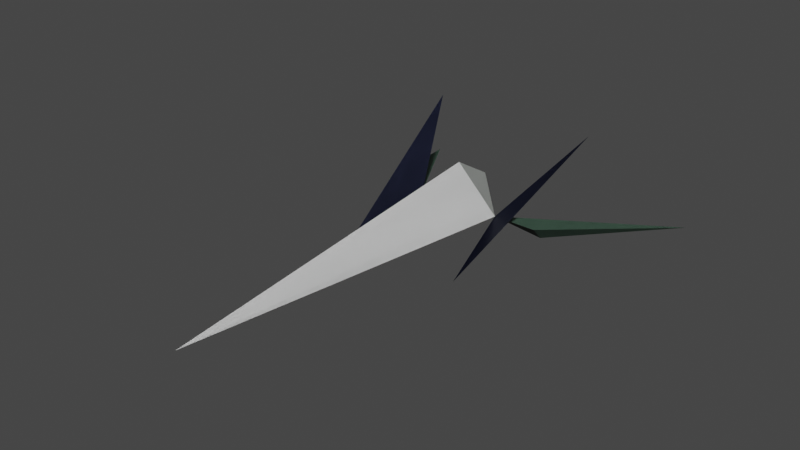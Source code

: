 # Source: myship_4.blend  (saved by Blender 3.6.11; exported with 4.5.12 LTS)
import bpy
from mathutils import Matrix  # noqa: F401  (used for matrix-valued properties, if any)

bpy.ops.wm.read_factory_settings(use_empty=True)
scene = bpy.context.scene
scene.name = 'Scene'

# ---- collections
col_myship_4 = bpy.data.collections.new('myship_4'); scene.collection.children.link(col_myship_4)
col_normal = bpy.data.collections.new('Normal'); col_myship_4.children.link(col_normal)
col_enter_cockpit = bpy.data.collections.new('Enter Cockpit'); col_myship_4.children.link(col_enter_cockpit)
col_wireframe = bpy.data.collections.new('Wireframe'); col_myship_4.children.link(col_wireframe)
col_collision_boxes = bpy.data.collections.new('Collision Boxes'); col_myship_4.children.link(col_collision_boxes)

# ---- materials (node trees are filled in below, after node groups)
mat_fx0 = bpy.data.materials.new('FX0')
mat_fx0.use_transparent_shadow = False
mat_fx0.diffuse_color = (0.1329, 0.2423, 0.1746, 1.0)
mat_fx1 = bpy.data.materials.new('FX1')
mat_fx1.use_transparent_shadow = False
mat_fx1.diffuse_color = (0.03689, 0.0865, 0.04667, 1.0)
mat_fx7 = bpy.data.materials.new('FX7')
mat_fx7.use_transparent_shadow = False
mat_fx7.diffuse_color = (0.01161, 0.016, 0.04667, 1.0)
mat_fx10 = bpy.data.materials.new('FX10')
mat_fx10.use_transparent_shadow = False
mat_fx10.diffuse_color = (0.009134, 0.02217, 0.009134, 1.0)
mat_fx14 = bpy.data.materials.new('FX14')
mat_fx14.use_transparent_shadow = False
mat_fx14.diffuse_color = (0.1746, 0.2086, 0.1746, 1.0)
mat_fx16 = bpy.data.materials.new('FX16')
mat_fx16.use_transparent_shadow = False
mat_fx16.diffuse_color = (0.3613, 0.3968, 0.3613, 1.0)
mat_fx18 = bpy.data.materials.new('FX18')
mat_fx18.use_transparent_shadow = False
mat_fx18.diffuse_color = (0.6308, 0.6584, 0.6308, 1.0)
mat_fx20 = bpy.data.materials.new('FX20')
mat_fx20.use_transparent_shadow = False
mat_fx20.diffuse_color = (1.0, 1.0, 1.0, 1.0)
mat_fx43 = bpy.data.materials.new('FX43')
mat_fx43.use_transparent_shadow = False
mat_fx43.diffuse_color = (0.6654, 0.06848, 0.02217, 1.0)
mat_fx44 = bpy.data.materials.new('FX44')
mat_fx44.use_transparent_shadow = False
mat_fx44.diffuse_color = (0.02217, 0.005182, 0.4125, 1.0)
mat_fx6 = bpy.data.materials.new('FX6')
mat_fx6.use_transparent_shadow = False
mat_fx6.diffuse_color = (0.06301, 0.03071, 0.01161, 1.0)

# ---- material node trees
mat_fx0.use_nodes = True; mat_fx0.node_tree.nodes.clear()
_N = mat_fx0.node_tree.nodes; _L = mat_fx0.node_tree.links
n0 = _N.new('ShaderNodeBsdfPrincipled'); n0.name = 'Principled BSDF'; n0.location = (0, 0)
n0.distribution = 'GGX'
n0.subsurface_method = 'RANDOM_WALK_SKIN'
n0.inputs[0].default_value = (0.1329, 0.2423, 0.1746, 1.0)
n0.inputs[3].default_value = 1.45
n0.inputs[27].default_value = (0.0, 0.0, 0.0, 1.0)
n0.inputs[28].default_value = 1.0
n1 = _N.new('ShaderNodeOutputMaterial'); n1.name = 'Material Output'; n1.location = (300, 0)
_L.new(n0.outputs[0], n1.inputs[0])
n1.is_active_output = True
mat_fx1.use_nodes = True; mat_fx1.node_tree.nodes.clear()
_N = mat_fx1.node_tree.nodes; _L = mat_fx1.node_tree.links
n0 = _N.new('ShaderNodeBsdfPrincipled'); n0.name = 'Principled BSDF'; n0.location = (0, 0)
n0.distribution = 'GGX'
n0.subsurface_method = 'RANDOM_WALK_SKIN'
n0.inputs[0].default_value = (0.03689, 0.0865, 0.04667, 1.0)
n0.inputs[3].default_value = 1.45
n0.inputs[27].default_value = (0.0, 0.0, 0.0, 1.0)
n0.inputs[28].default_value = 1.0
n1 = _N.new('ShaderNodeOutputMaterial'); n1.name = 'Material Output'; n1.location = (300, 0)
_L.new(n0.outputs[0], n1.inputs[0])
n1.is_active_output = True
mat_fx7.use_nodes = True; mat_fx7.node_tree.nodes.clear()
_N = mat_fx7.node_tree.nodes; _L = mat_fx7.node_tree.links
n0 = _N.new('ShaderNodeBsdfPrincipled'); n0.name = 'Principled BSDF'; n0.location = (0, 0)
n0.distribution = 'GGX'
n0.subsurface_method = 'RANDOM_WALK_SKIN'
n0.inputs[0].default_value = (0.01161, 0.016, 0.04667, 1.0)
n0.inputs[3].default_value = 1.45
n0.inputs[27].default_value = (0.0, 0.0, 0.0, 1.0)
n0.inputs[28].default_value = 1.0
n1 = _N.new('ShaderNodeOutputMaterial'); n1.name = 'Material Output'; n1.location = (300, 0)
_L.new(n0.outputs[0], n1.inputs[0])
n1.is_active_output = True
mat_fx10.use_nodes = True; mat_fx10.node_tree.nodes.clear()
_N = mat_fx10.node_tree.nodes; _L = mat_fx10.node_tree.links
n0 = _N.new('ShaderNodeBsdfPrincipled'); n0.name = 'Principled BSDF'; n0.location = (0, 0)
n0.distribution = 'GGX'
n0.subsurface_method = 'RANDOM_WALK_SKIN'
n0.inputs[0].default_value = (0.009134, 0.02217, 0.009134, 1.0)
n0.inputs[3].default_value = 1.45
n0.inputs[27].default_value = (0.0, 0.0, 0.0, 1.0)
n0.inputs[28].default_value = 1.0
n1 = _N.new('ShaderNodeOutputMaterial'); n1.name = 'Material Output'; n1.location = (300, 0)
_L.new(n0.outputs[0], n1.inputs[0])
n1.is_active_output = True
mat_fx14.use_nodes = True; mat_fx14.node_tree.nodes.clear()
_N = mat_fx14.node_tree.nodes; _L = mat_fx14.node_tree.links
n0 = _N.new('ShaderNodeBsdfPrincipled'); n0.name = 'Principled BSDF'; n0.location = (0, 0)
n0.distribution = 'GGX'
n0.subsurface_method = 'RANDOM_WALK_SKIN'
n0.inputs[0].default_value = (0.1746, 0.2086, 0.1746, 1.0)
n0.inputs[3].default_value = 1.45
n0.inputs[27].default_value = (0.0, 0.0, 0.0, 1.0)
n0.inputs[28].default_value = 1.0
n1 = _N.new('ShaderNodeOutputMaterial'); n1.name = 'Material Output'; n1.location = (300, 0)
_L.new(n0.outputs[0], n1.inputs[0])
n1.is_active_output = True
mat_fx16.use_nodes = True; mat_fx16.node_tree.nodes.clear()
_N = mat_fx16.node_tree.nodes; _L = mat_fx16.node_tree.links
n0 = _N.new('ShaderNodeBsdfPrincipled'); n0.name = 'Principled BSDF'; n0.location = (0, 0)
n0.distribution = 'GGX'
n0.subsurface_method = 'RANDOM_WALK_SKIN'
n0.inputs[0].default_value = (0.3613, 0.3968, 0.3613, 1.0)
n0.inputs[3].default_value = 1.45
n0.inputs[27].default_value = (0.0, 0.0, 0.0, 1.0)
n0.inputs[28].default_value = 1.0
n1 = _N.new('ShaderNodeOutputMaterial'); n1.name = 'Material Output'; n1.location = (300, 0)
_L.new(n0.outputs[0], n1.inputs[0])
n1.is_active_output = True
mat_fx18.use_nodes = True; mat_fx18.node_tree.nodes.clear()
_N = mat_fx18.node_tree.nodes; _L = mat_fx18.node_tree.links
n0 = _N.new('ShaderNodeBsdfPrincipled'); n0.name = 'Principled BSDF'; n0.location = (0, 0)
n0.distribution = 'GGX'
n0.subsurface_method = 'RANDOM_WALK_SKIN'
n0.inputs[0].default_value = (0.6308, 0.6584, 0.6308, 1.0)
n0.inputs[3].default_value = 1.45
n0.inputs[27].default_value = (0.0, 0.0, 0.0, 1.0)
n0.inputs[28].default_value = 1.0
n1 = _N.new('ShaderNodeOutputMaterial'); n1.name = 'Material Output'; n1.location = (300, 0)
_L.new(n0.outputs[0], n1.inputs[0])
n1.is_active_output = True
mat_fx20.use_nodes = True; mat_fx20.node_tree.nodes.clear()
_N = mat_fx20.node_tree.nodes; _L = mat_fx20.node_tree.links
n0 = _N.new('ShaderNodeBsdfPrincipled'); n0.name = 'Principled BSDF'; n0.location = (0, 0)
n0.distribution = 'GGX'
n0.subsurface_method = 'RANDOM_WALK_SKIN'
n0.inputs[0].default_value = (1.0, 1.0, 1.0, 1.0)
n0.inputs[3].default_value = 1.45
n0.inputs[27].default_value = (0.0, 0.0, 0.0, 1.0)
n0.inputs[28].default_value = 1.0
n1 = _N.new('ShaderNodeOutputMaterial'); n1.name = 'Material Output'; n1.location = (300, 0)
_L.new(n0.outputs[0], n1.inputs[0])
n1.is_active_output = True
mat_fx43.use_nodes = True; mat_fx43.node_tree.nodes.clear()
_N = mat_fx43.node_tree.nodes; _L = mat_fx43.node_tree.links
n0 = _N.new('ShaderNodeBsdfPrincipled'); n0.name = 'Principled BSDF'; n0.location = (0, 0)
n0.distribution = 'GGX'
n0.subsurface_method = 'RANDOM_WALK_SKIN'
n0.inputs[0].default_value = (0.6654, 0.06848, 0.02217, 1.0)
n0.inputs[3].default_value = 1.45
n0.inputs[27].default_value = (0.0, 0.0, 0.0, 1.0)
n0.inputs[28].default_value = 1.0
n1 = _N.new('ShaderNodeOutputMaterial'); n1.name = 'Material Output'; n1.location = (300, 0)
_L.new(n0.outputs[0], n1.inputs[0])
n1.is_active_output = True
mat_fx44.use_nodes = True; mat_fx44.node_tree.nodes.clear()
_N = mat_fx44.node_tree.nodes; _L = mat_fx44.node_tree.links
n0 = _N.new('ShaderNodeBsdfPrincipled'); n0.name = 'Principled BSDF'; n0.location = (0, 0)
n0.distribution = 'GGX'
n0.subsurface_method = 'RANDOM_WALK_SKIN'
n0.inputs[0].default_value = (0.02217, 0.005182, 0.4125, 1.0)
n0.inputs[3].default_value = 1.45
n0.inputs[27].default_value = (0.0, 0.0, 0.0, 1.0)
n0.inputs[28].default_value = 1.0
n1 = _N.new('ShaderNodeOutputMaterial'); n1.name = 'Material Output'; n1.location = (300, 0)
_L.new(n0.outputs[0], n1.inputs[0])
n1.is_active_output = True
mat_fx6.use_nodes = True; mat_fx6.node_tree.nodes.clear()
_N = mat_fx6.node_tree.nodes; _L = mat_fx6.node_tree.links
n0 = _N.new('ShaderNodeBsdfPrincipled'); n0.name = 'Principled BSDF'; n0.location = (10, 300)
n0.distribution = 'GGX'
n0.subsurface_method = 'RANDOM_WALK_SKIN'
n0.inputs[0].default_value = (0.06301, 0.03071, 0.01161, 1.0)
n0.inputs[3].default_value = 1.45
n0.inputs[27].default_value = (0.0, 0.0, 0.0, 1.0)
n0.inputs[28].default_value = 1.0
n1 = _N.new('ShaderNodeOutputMaterial'); n1.name = 'Material Output'; n1.location = (300, 300)
_L.new(n0.outputs[0], n1.inputs[0])
n1.is_active_output = True

# ---- world
world_world = bpy.data.worlds.new('World'); scene.world = world_world
world_world.use_nodes = True; world_world.node_tree.nodes.clear()
_N = world_world.node_tree.nodes; _L = world_world.node_tree.links
n0 = _N.new('ShaderNodeOutputWorld'); n0.name = 'World Output'; n0.location = (300, 300)
n1 = _N.new('ShaderNodeBackground'); n1.name = 'Background'; n1.location = (10, 300)
n1.inputs[0].default_value = (0.05088, 0.05088, 0.05088, 1.0)
_L.new(n1.outputs[0], n0.inputs[0])
n0.is_active_output = True
world_world.color = (0.05088, 0.05088, 0.05088)
world_world.use_sun_shadow = False
world_world.sun_shadow_jitter_overblur = 0.0

# ---- meshes
me_myship_4 = bpy.data.meshes.new('myship_4')
me_myship_4.from_pydata([(0.0, 10.0, 0.0), (0.0, 0.0, -1.0), (0.0, 0.0, 6.0), (0.0, -80.0, -2.0), (-36.0, 40.0, -14.0), (36.0, 40.0, -14.0), (-20.0, 20.0, 11.0), (20.0, 20.0, 11.0), (18.0, 6.0, -9.0), (-18.0, 6.0, -9.0), (10.0, 0.0, -4.0), (-10.0, 0.0, -4.0), (-20.0, 0.0, -4.0), (20.0, 0.0, -4.0), (14.0, -20.0, -10.0), (-14.0, -20.0, -10.0)], [], [(0, 10, 1), (1, 11, 0), (10, 11, 1), (11, 2, 0), (0, 2, 10), (3, 11, 10), (3, 2, 11), (10, 2, 3), (11, 12, 9), (4, 9, 12), (10, 13, 5), (8, 13, 10), (6, 15, 11), (11, 15, 6), (10, 14, 7), (7, 14, 10), (13, 8, 5), (8, 10, 5), (4, 11, 9), (12, 11, 4)])
me_myship_4.polygons.foreach_set('material_index', [3, 3, 8, 4, 6, 0, 5, 7, 9, 1, 0, 9, 2, 2, 2, 2, 0, 1, 0, 0])
me_myship_4.materials.append(mat_fx0)
me_myship_4.materials.append(mat_fx1)
me_myship_4.materials.append(mat_fx7)
me_myship_4.materials.append(mat_fx10)
me_myship_4.materials.append(mat_fx14)
me_myship_4.materials.append(mat_fx16)
me_myship_4.materials.append(mat_fx18)
me_myship_4.materials.append(mat_fx20)
me_myship_4.materials.append(mat_fx43)
me_myship_4.materials.append(mat_fx44)
me_myship_4.update()
me_myship_b = bpy.data.meshes.new('myship_b')
me_myship_b.from_pydata([(0.0, 10.0, 0.0), (0.0, 0.0, -1.0), (0.0, 0.0, 6.0), (0.0, -80.0, -2.0), (-25.0, 20.0, -10.0), (25.0, 20.0, -10.0), (-20.0, 20.0, 11.0), (20.0, 20.0, 11.0), (18.0, 6.0, -9.0), (-18.0, 6.0, -9.0), (10.0, 0.0, -4.0), (-10.0, 0.0, -4.0), (-20.0, 0.0, -4.0), (20.0, 0.0, -4.0), (14.0, -20.0, -10.0), (-14.0, -20.0, -10.0)], [], [(0, 10, 1), (1, 11, 0), (10, 11, 1), (11, 2, 0), (0, 2, 10), (3, 11, 10), (3, 2, 11), (10, 2, 3), (11, 12, 9), (4, 9, 12), (10, 13, 5), (8, 13, 10), (6, 15, 11), (11, 15, 6), (10, 14, 7), (7, 14, 10), (13, 8, 5), (8, 10, 5), (4, 11, 9), (12, 11, 4)])
me_myship_b.polygons.foreach_set('material_index', [3, 3, 5, 8, 6, 7, 0, 4, 3, 2, 2, 3, 1, 1, 1, 1, 2, 2, 2, 2])
me_myship_b.materials.append(mat_fx16)
me_myship_b.materials.append(mat_fx7)
me_myship_b.materials.append(mat_fx6)
me_myship_b.materials.append(mat_fx10)
me_myship_b.materials.append(mat_fx20)
me_myship_b.materials.append(mat_fx43)
me_myship_b.materials.append(mat_fx18)
me_myship_b.materials.append(mat_fx0)
me_myship_b.materials.append(mat_fx14)
me_myship_b.update()
me_myship_l = bpy.data.meshes.new('myship_l')
me_myship_l.from_pydata([(36.0, 40.0, -14.0), (-25.0, 20.0, -10.0), (0.0, 10.0, 0.0), (0.0, 0.0, -1.0), (0.0, 0.0, 6.0), (0.0, -80.0, -2.0), (-20.0, 20.0, 11.0), (20.0, 20.0, 11.0), (18.0, 6.0, -9.0), (-18.0, 6.0, -9.0), (10.0, 0.0, -4.0), (-10.0, 0.0, -4.0), (-20.0, 0.0, -4.0), (20.0, 0.0, -4.0), (14.0, -20.0, -10.0), (-14.0, -20.0, -10.0)], [], [(2, 10, 3), (3, 11, 2), (10, 11, 3), (11, 4, 2), (2, 4, 10), (5, 11, 10), (5, 4, 11), (10, 4, 5), (11, 12, 9), (1, 9, 12), (10, 13, 0), (8, 13, 10), (6, 15, 11), (11, 15, 6), (10, 14, 7), (7, 14, 10), (13, 8, 0), (8, 10, 0), (1, 11, 9), (12, 11, 1)])
me_myship_l.polygons.foreach_set('material_index', [6, 6, 7, 10, 8, 2, 0, 5, 6, 9, 2, 3, 1, 1, 1, 1, 2, 4, 9, 9])
me_myship_l.materials.append(mat_fx16)
me_myship_l.materials.append(mat_fx7)
me_myship_l.materials.append(mat_fx0)
me_myship_l.materials.append(mat_fx44)
me_myship_l.materials.append(mat_fx1)
me_myship_l.materials.append(mat_fx20)
me_myship_l.materials.append(mat_fx10)
me_myship_l.materials.append(mat_fx43)
me_myship_l.materials.append(mat_fx18)
me_myship_l.materials.append(mat_fx6)
me_myship_l.materials.append(mat_fx14)
me_myship_l.update()
me_myship_r = bpy.data.meshes.new('myship_r')
me_myship_r.from_pydata([(-36.0, 40.0, -14.0), (25.0, 20.0, -10.0), (0.0, 10.0, 0.0), (0.0, 0.0, -1.0), (0.0, 0.0, 6.0), (0.0, -80.0, -2.0), (-20.0, 20.0, 11.0), (20.0, 20.0, 11.0), (18.0, 6.0, -9.0), (-18.0, 6.0, -9.0), (10.0, 0.0, -4.0), (-10.0, 0.0, -4.0), (-20.0, 0.0, -4.0), (20.0, 0.0, -4.0), (14.0, -20.0, -10.0), (-14.0, -20.0, -10.0)], [], [(2, 10, 3), (3, 11, 2), (10, 11, 3), (11, 4, 2), (2, 4, 10), (5, 11, 10), (5, 4, 11), (10, 4, 5), (11, 12, 9), (0, 9, 12), (10, 13, 1), (8, 13, 10), (6, 15, 11), (11, 15, 6), (10, 14, 7), (7, 14, 10), (13, 8, 1), (8, 10, 1), (0, 11, 9), (12, 11, 0)])
me_myship_r.polygons.foreach_set('material_index', [3, 3, 5, 8, 6, 7, 0, 4, 9, 10, 2, 3, 1, 1, 1, 1, 2, 2, 7, 7])
me_myship_r.materials.append(mat_fx16)
me_myship_r.materials.append(mat_fx7)
me_myship_r.materials.append(mat_fx6)
me_myship_r.materials.append(mat_fx10)
me_myship_r.materials.append(mat_fx20)
me_myship_r.materials.append(mat_fx43)
me_myship_r.materials.append(mat_fx18)
me_myship_r.materials.append(mat_fx0)
me_myship_r.materials.append(mat_fx14)
me_myship_r.materials.append(mat_fx44)
me_myship_r.materials.append(mat_fx1)
me_myship_r.update()
me_myzoom_4 = bpy.data.meshes.new('myzoom_4')
me_myzoom_4.from_pydata([(0.0, 2.0, 0.0), (0.0, 0.0, -1.0), (0.0, 0.0, 6.0), (0.0, -80.0, -2.0), (-36.0, 40.0, -14.0), (36.0, 40.0, -14.0), (-20.0, 20.0, 11.0), (20.0, 20.0, 11.0), (18.0, 6.0, -9.0), (-18.0, 6.0, -9.0), (10.0, 0.0, -4.0), (-10.0, 0.0, -4.0), (-20.0, 0.0, -4.0), (20.0, 0.0, -4.0), (14.0, -20.0, -10.0), (-14.0, -20.0, -10.0)], [], [(0, 10, 1), (1, 11, 0), (10, 11, 1), (11, 2, 0), (0, 2, 10), (3, 11, 10), (3, 2, 11), (10, 2, 3), (11, 12, 9), (4, 9, 12), (10, 13, 5), (8, 13, 10), (6, 15, 11), (11, 15, 6), (10, 14, 7), (7, 14, 10), (13, 8, 5), (8, 10, 5), (4, 11, 9), (12, 11, 4)])
me_myzoom_4.polygons.foreach_set('material_index', [3, 3, 8, 4, 6, 0, 5, 7, 9, 1, 0, 9, 2, 2, 2, 2, 0, 1, 0, 0])
me_myzoom_4.materials.append(mat_fx0)
me_myzoom_4.materials.append(mat_fx1)
me_myzoom_4.materials.append(mat_fx7)
me_myzoom_4.materials.append(mat_fx10)
me_myzoom_4.materials.append(mat_fx14)
me_myzoom_4.materials.append(mat_fx16)
me_myzoom_4.materials.append(mat_fx18)
me_myzoom_4.materials.append(mat_fx20)
me_myzoom_4.materials.append(mat_fx43)
me_myzoom_4.materials.append(mat_fx44)
me_myzoom_4.update()
me_myzoom_b = bpy.data.meshes.new('myzoom_b')
me_myzoom_b.from_pydata([(0.0, 2.0, 0.0), (0.0, 0.0, -1.0), (0.0, 0.0, 6.0), (0.0, -80.0, -2.0), (-25.0, 20.0, -10.0), (25.0, 20.0, -10.0), (-20.0, 20.0, 11.0), (20.0, 20.0, 11.0), (18.0, 6.0, -9.0), (-18.0, 6.0, -9.0), (10.0, 0.0, -4.0), (-10.0, 0.0, -4.0), (-20.0, 0.0, -4.0), (20.0, 0.0, -4.0), (14.0, -20.0, -10.0), (-14.0, -20.0, -10.0)], [], [(0, 10, 1), (1, 11, 0), (10, 11, 1), (11, 2, 0), (0, 2, 10), (3, 11, 10), (3, 2, 11), (10, 2, 3), (11, 12, 9), (4, 9, 12), (10, 13, 5), (8, 13, 10), (6, 15, 11), (11, 15, 6), (10, 14, 7), (7, 14, 10), (13, 8, 5), (8, 10, 5), (4, 11, 9), (12, 11, 4)])
me_myzoom_b.polygons.foreach_set('material_index', [3, 3, 5, 8, 6, 7, 0, 4, 3, 2, 2, 3, 1, 1, 1, 1, 2, 2, 2, 2])
me_myzoom_b.materials.append(mat_fx16)
me_myzoom_b.materials.append(mat_fx7)
me_myzoom_b.materials.append(mat_fx6)
me_myzoom_b.materials.append(mat_fx10)
me_myzoom_b.materials.append(mat_fx20)
me_myzoom_b.materials.append(mat_fx43)
me_myzoom_b.materials.append(mat_fx18)
me_myzoom_b.materials.append(mat_fx0)
me_myzoom_b.materials.append(mat_fx14)
me_myzoom_b.update()
me_myzoom_l = bpy.data.meshes.new('myzoom_l')
me_myzoom_l.from_pydata([(36.0, 40.0, -14.0), (-25.0, 20.0, -10.0), (0.0, 2.0, 0.0), (0.0, 0.0, -1.0), (0.0, 0.0, 6.0), (0.0, -80.0, -2.0), (-20.0, 20.0, 11.0), (20.0, 20.0, 11.0), (18.0, 6.0, -9.0), (-18.0, 6.0, -9.0), (10.0, 0.0, -4.0), (-10.0, 0.0, -4.0), (-20.0, 0.0, -4.0), (20.0, 0.0, -4.0), (14.0, -20.0, -10.0), (-14.0, -20.0, -10.0)], [], [(2, 10, 3), (3, 11, 2), (10, 11, 3), (11, 4, 2), (2, 4, 10), (5, 11, 10), (5, 4, 11), (10, 4, 5), (11, 12, 9), (1, 9, 12), (10, 13, 0), (8, 13, 10), (6, 15, 11), (11, 15, 6), (10, 14, 7), (7, 14, 10), (13, 8, 0), (8, 10, 0), (1, 11, 9), (12, 11, 1)])
me_myzoom_l.polygons.foreach_set('material_index', [6, 6, 7, 10, 8, 2, 0, 5, 6, 9, 2, 3, 1, 1, 1, 1, 2, 4, 9, 9])
me_myzoom_l.materials.append(mat_fx16)
me_myzoom_l.materials.append(mat_fx7)
me_myzoom_l.materials.append(mat_fx0)
me_myzoom_l.materials.append(mat_fx44)
me_myzoom_l.materials.append(mat_fx1)
me_myzoom_l.materials.append(mat_fx20)
me_myzoom_l.materials.append(mat_fx10)
me_myzoom_l.materials.append(mat_fx43)
me_myzoom_l.materials.append(mat_fx18)
me_myzoom_l.materials.append(mat_fx6)
me_myzoom_l.materials.append(mat_fx14)
me_myzoom_l.update()
me_myzoom_r = bpy.data.meshes.new('myzoom_r')
me_myzoom_r.from_pydata([(-36.0, 40.0, -14.0), (25.0, 20.0, -10.0), (0.0, 2.0, 0.0), (0.0, 0.0, -1.0), (0.0, 0.0, 6.0), (0.0, -80.0, -2.0), (-20.0, 20.0, 11.0), (20.0, 20.0, 11.0), (18.0, 6.0, -9.0), (-18.0, 6.0, -9.0), (10.0, 0.0, -4.0), (-10.0, 0.0, -4.0), (-20.0, 0.0, -4.0), (20.0, 0.0, -4.0), (14.0, -20.0, -10.0), (-14.0, -20.0, -10.0)], [], [(2, 10, 3), (3, 11, 2), (10, 11, 3), (11, 4, 2), (2, 4, 10), (5, 11, 10), (5, 4, 11), (10, 4, 5), (11, 12, 9), (0, 9, 12), (10, 13, 1), (8, 13, 10), (6, 15, 11), (11, 15, 6), (10, 14, 7), (7, 14, 10), (13, 8, 1), (8, 10, 1), (0, 11, 9), (12, 11, 0)])
me_myzoom_r.polygons.foreach_set('material_index', [3, 3, 5, 8, 6, 7, 0, 4, 9, 10, 2, 3, 1, 1, 1, 1, 2, 2, 7, 7])
me_myzoom_r.materials.append(mat_fx16)
me_myzoom_r.materials.append(mat_fx7)
me_myzoom_r.materials.append(mat_fx6)
me_myzoom_r.materials.append(mat_fx10)
me_myzoom_r.materials.append(mat_fx20)
me_myzoom_r.materials.append(mat_fx43)
me_myzoom_r.materials.append(mat_fx18)
me_myzoom_r.materials.append(mat_fx0)
me_myzoom_r.materials.append(mat_fx14)
me_myzoom_r.materials.append(mat_fx44)
me_myzoom_r.materials.append(mat_fx1)
me_myzoom_r.update()
me_my_b_w = bpy.data.meshes.new('my_b_w')
me_my_b_w.from_pydata([(0.0, 10.0, 0.0), (0.0, 0.0, 4.0), (0.0, -80.0, -2.0), (-25.0, 20.0, -10.0), (25.0, 20.0, -10.0), (-20.0, 20.0, 11.0), (20.0, 20.0, 11.0), (10.0, 0.0, -4.0), (-10.0, 0.0, -4.0), (-20.0, 0.0, -4.0), (20.0, 0.0, -4.0), (-14.0, -20.0, -10.0), (14.0, -20.0, -10.0)], [], [(1, 0), (7, 0), (0, 8), (2, 1), (2, 7), (8, 2), (9, 3), (3, 8), (4, 10), (7, 4), (11, 5), (8, 11), (6, 12), (12, 7), (7, 1), (1, 8), (7, 8), (7, 6), (10, 7), (5, 8), (8, 9)])
me_my_b_w.polygons.foreach_set('material_index', [0, 0, 0, 0, 0, 0, 1, 1, 1, 1, 0, 0, 0, 0, 0, 0, 0, 0, 1, 0, 1])
me_my_b_w.materials.append(mat_fx44)
me_my_b_w.materials.append(mat_fx43)
me_my_b_w.update()
me_my_l_w = bpy.data.meshes.new('my_l_w')
me_my_l_w.from_pydata([(34.0, 40.0, -14.0), (-25.0, 20.0, -10.0), (0.0, 10.0, 0.0), (0.0, 0.0, 4.0), (0.0, -80.0, -2.0), (-20.0, 20.0, 11.0), (20.0, 20.0, 11.0), (10.0, 0.0, -4.0), (-10.0, 0.0, -4.0), (-20.0, 0.0, -4.0), (20.0, 0.0, -4.0), (-14.0, -20.0, -10.0), (14.0, -20.0, -10.0)], [], [(3, 2), (7, 2), (2, 8), (4, 3), (4, 7), (8, 4), (9, 1), (1, 8), (0, 10), (7, 0), (11, 5), (8, 11), (6, 12), (12, 7), (7, 3), (3, 8), (7, 8), (7, 6), (10, 7), (5, 8), (8, 9)])
me_my_l_w.polygons.foreach_set('material_index', [0, 0, 0, 0, 0, 0, 1, 1, 0, 0, 0, 0, 0, 0, 0, 0, 0, 0, 0, 0, 1])
me_my_l_w.materials.append(mat_fx44)
me_my_l_w.materials.append(mat_fx43)
me_my_l_w.update()
me_my_w = bpy.data.meshes.new('my_w')
me_my_w.from_pydata([(0.0, 10.0, 0.0), (0.0, 0.0, 4.0), (0.0, -80.0, -2.0), (-34.0, 40.0, -14.0), (34.0, 40.0, -14.0), (-20.0, 20.0, 11.0), (20.0, 20.0, 11.0), (10.0, 0.0, -4.0), (-10.0, 0.0, -4.0), (-20.0, 0.0, -4.0), (20.0, 0.0, -4.0), (14.0, -20.0, -10.0), (-14.0, -20.0, -10.0)], [], [(1, 0), (7, 0), (0, 8), (2, 1), (2, 7), (8, 2), (9, 3), (3, 8), (4, 10), (7, 4), (12, 5), (8, 12), (6, 11), (11, 7), (7, 1), (1, 8), (7, 8), (7, 6), (10, 7), (5, 8), (8, 9)])
me_my_w.materials.append(mat_fx44)
me_my_w.update()
me_my_r_w_001 = bpy.data.meshes.new('my_r_w.001')
me_my_r_w_001.from_pydata([(34.0, 40.0, -14.0), (-25.0, 20.0, -10.0), (0.0, 10.0, 0.0), (0.0, 0.0, 4.0), (0.0, -80.0, -2.0), (-20.0, 20.0, 11.0), (20.0, 20.0, 11.0), (10.0, 0.0, -4.0), (-10.0, 0.0, -4.0), (-20.0, 0.0, -4.0), (20.0, 0.0, -4.0), (-14.0, -20.0, -10.0), (14.0, -20.0, -10.0)], [], [(3, 2), (7, 2), (2, 8), (4, 3), (4, 7), (8, 4), (9, 1), (1, 8), (0, 10), (7, 0), (11, 5), (8, 11), (6, 12), (12, 7), (7, 3), (3, 8), (7, 8), (7, 6), (10, 7), (5, 8), (8, 9)])
me_my_r_w_001.polygons.foreach_set('material_index', [0, 0, 0, 0, 0, 0, 1, 1, 0, 0, 0, 0, 0, 0, 0, 0, 0, 0, 0, 0, 1])
me_my_r_w_001.materials.append(mat_fx44)
me_my_r_w_001.materials.append(mat_fx43)
me_my_r_w_001.update()

# ---- objects
ob_myship_4 = bpy.data.objects.new('myship_4', me_myship_4)
ob_myship_b = bpy.data.objects.new('myship_b', me_myship_b)
ob_myship_l = bpy.data.objects.new('myship_l', me_myship_l)
ob_myship_r = bpy.data.objects.new('myship_r', me_myship_r)
ob_myzoom_4 = bpy.data.objects.new('myzoom_4', me_myzoom_4)
ob_myzoom_b = bpy.data.objects.new('myzoom_b', me_myzoom_b)
ob_myzoom_l = bpy.data.objects.new('myzoom_l', me_myzoom_l)
ob_myzoom_r = bpy.data.objects.new('myzoom_r', me_myzoom_r)
ob_my_b_w = bpy.data.objects.new('my_b_w', me_my_b_w)
ob_my_l_w = bpy.data.objects.new('my_l_w', me_my_l_w)
ob_my_w = bpy.data.objects.new('my_w', me_my_w)
ob_my_r_w = bpy.data.objects.new('my_r_w', me_my_r_w_001)
ob_playerb_col = bpy.data.objects.new('playerB_col', None)
ob_playerlw_col = bpy.data.objects.new('playerLW_col', None)
ob_playerrw_col = bpy.data.objects.new('playerRW_col', None)

# ---- transforms, parenting, visibility, modifiers, constraints
ob_myship_4.location = (0.0, 0.0, 0.0)
ob_myship_b.location = (0.0, 0.0, 0.0)
ob_myship_l.location = (0.0, 0.0, 0.0)
ob_myship_r.location = (0.0, 0.0, 0.0)
ob_myzoom_4.location = (0.0, 0.0, 0.0)
ob_myzoom_b.location = (0.0, 0.0, 0.0)
ob_myzoom_l.location = (0.0, 0.0, 0.0)
ob_myzoom_r.location = (0.0, 0.0, 0.0)
ob_my_b_w.location = (0.0, 0.0, 0.0)
ob_my_l_w.location = (0.0, 0.0, 0.0)
ob_my_w.location = (0.0, 0.0, 0.0)
ob_my_r_w.location = (0.0, 0.0, 0.0)
ob_playerb_col.location = (0.0, 0.0, 0.0)
ob_playerb_col.scale = (0.5, 1.0, 0.5)
ob_playerb_col.empty_display_type = 'CUBE'
ob_playerb_col.empty_display_size = 20.0
ob_playerlw_col.location = (33.0, 0.0, -13.0)
ob_playerlw_col.scale = (0.5, 1.0, 0.5)
ob_playerlw_col.empty_display_type = 'CUBE'
ob_playerlw_col.empty_display_size = 10.0
ob_playerrw_col.location = (-33.0, 0.0, -13.0)
ob_playerrw_col.scale = (0.5, 1.0, 0.5)
ob_playerrw_col.empty_display_type = 'CUBE'
ob_playerrw_col.empty_display_size = 10.0

# ---- collection membership
col_normal.objects.link(ob_myship_4)
col_normal.objects.link(ob_myship_b)
col_normal.objects.link(ob_myship_l)
col_normal.objects.link(ob_myship_r)
col_enter_cockpit.objects.link(ob_myzoom_4)
col_enter_cockpit.objects.link(ob_myzoom_b)
col_enter_cockpit.objects.link(ob_myzoom_l)
col_enter_cockpit.objects.link(ob_myzoom_r)
col_wireframe.objects.link(ob_my_b_w)
col_wireframe.objects.link(ob_my_l_w)
col_wireframe.objects.link(ob_my_w)
col_wireframe.objects.link(ob_my_r_w)
col_collision_boxes.objects.link(ob_playerb_col)
col_collision_boxes.objects.link(ob_playerlw_col)
col_collision_boxes.objects.link(ob_playerrw_col)

# ---- scene / render settings (as saved in the file)
scene.frame_start = 1; scene.frame_end = 250; scene.frame_set(1)
scene.render.engine = 'BLENDER_EEVEE_NEXT'
scene.cycles.sampling_pattern = 'TABULATED_SOBOL'
scene.view_settings.view_transform = 'Filmic'
bpy.context.view_layer.update()

# ---- added for rendering (the .blend has no active camera and no usable light): camera, sun
cam_auto = bpy.data.cameras.new('AutoCamera')
cam_auto.lens = 50.0
cam_auto.sensor_width = 36.0
cam_auto.clip_end = 2308.31
ob_auto_camera = bpy.data.objects.new('AutoCamera', cam_auto)
scene.collection.objects.link(ob_auto_camera)
ob_auto_camera.location = (131.528, -177.834, 103.723)
ob_auto_camera.rotation_euler = (1.09748, -7.21219e-08, 0.694738)
scene.camera = ob_auto_camera
light_auto_sun = bpy.data.lights.new('AutoSun', 'SUN')
light_auto_sun.energy = 3.0
light_auto_sun.angle = 0.0523599
ob_auto_sun = bpy.data.objects.new('AutoSun', light_auto_sun)
scene.collection.objects.link(ob_auto_sun)
ob_auto_sun.rotation_euler = (0.872665, 0.174533, 0.523599)
bpy.context.view_layer.update()
